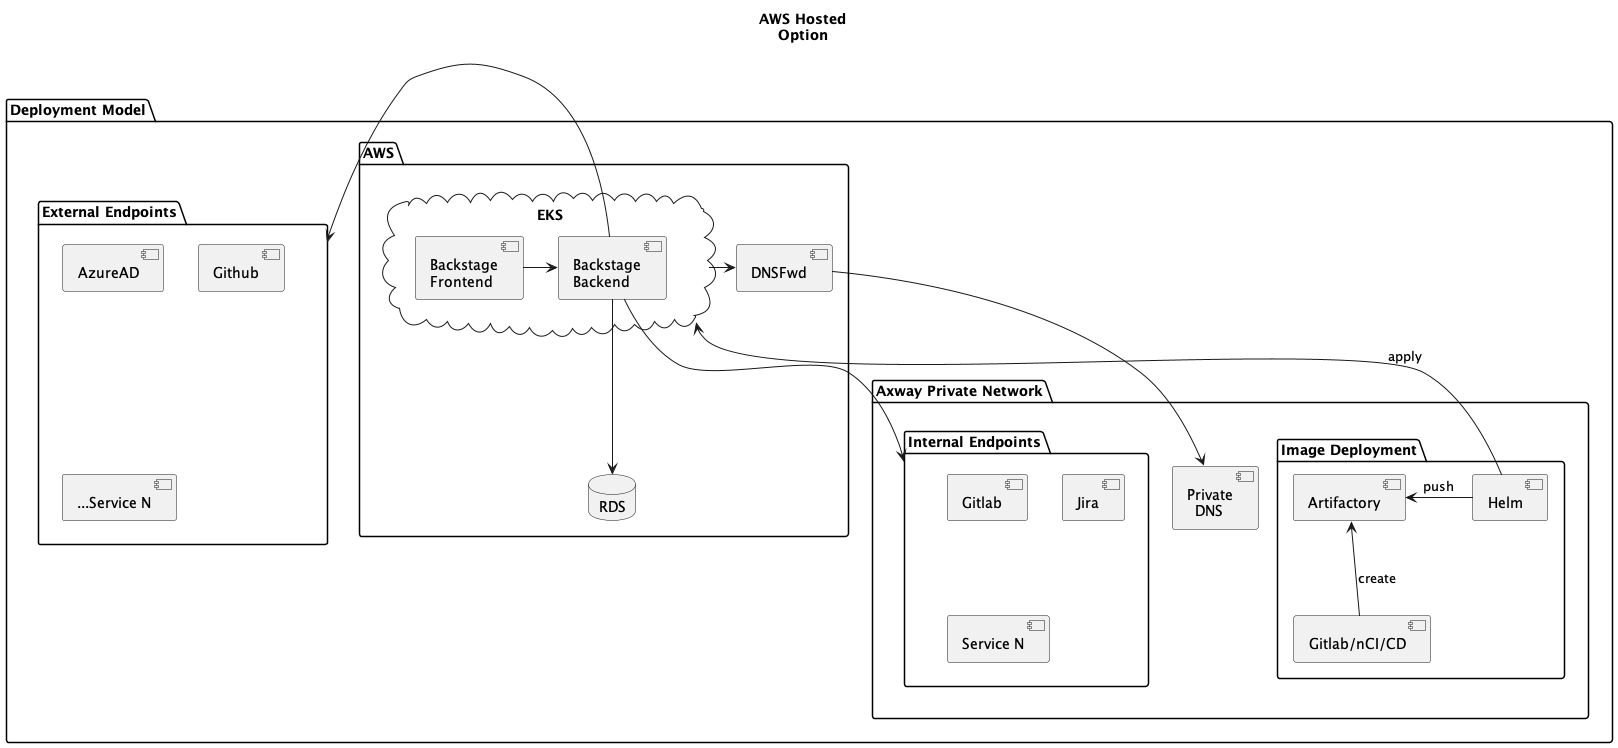

The diagram above was rendered by PlantUML. Its source (embedded in the PNG):
@startuml Architecture Design AWS
allowmixing 

title "AWS Hosted\nOption"

package "Deployment Model" 
{
    package "AWS" as aws
    {
      cloud "EKS" as k8s {
        component "Backstage\nFrontend" as frontend
        component "Backstage\nBackend" as backend

      }
      database "RDS" as postgres
      component "DNSFwd" as r53
    }
    package "Axway Private Network"
    {
        component "Private\n  DNS" as pdns
        package "Internal Endpoints" as endpoints {
            component "Gitlab" as svca
            component "Jira" as svcb
            component "Service N" as svcn
        }
        package "Image Deployment"
        {
           component "Gitlab/nCI/CD" as cicd
           component "Artifactory"
          component "Helm" as helm
        }


    }

    package "External Endpoints" as extendpoints {
            component "AzureAD" as azure
            component "Github" as github
            component "...Service N" as extsvcn
    }


}
backend -down-> postgres
frontend -right-> backend
k8s -left-> r53
backend -right-> endpoints
r53 -down-> pdns
backend -left->extendpoints
helm -up-> k8s : "apply"
helm -left-> Artifactory : "push"
cicd -up->Artifactory : "create"



@enduml